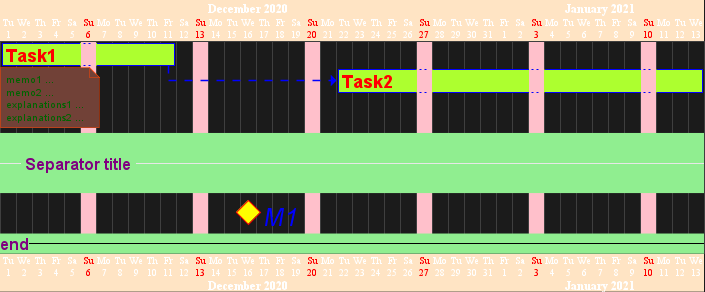

The diagram above was rendered by PlantUML. Its source (embedded in the PNG):
@startgantt
<style>
ganttDiagram {
	task {
		FontName Helvetica
		FontColor red
		FontSize 18
		FontStyle bold
		BackGroundColor GreenYellow
		LineColor blue
	}
	milestone {
		FontColor blue
		FontSize 25
		FontStyle italic
		BackGroundColor yellow
		LineColor red
	}
	note {
		FontColor DarkGreen
		FontSize 10
		LineColor OrangeRed
	}
	arrow {
		FontName Helvetica
		FontColor red
		FontSize 18
		FontStyle bold
		BackGroundColor GreenYellow
		LineColor blue
		LineStyle 8.0;13.0
		LineThickness 3.0
	}
	separator {
		BackgroundColor lightGreen
		LineStyle 8.0;3.0
		LineColor red
		LineThickness 1.0
		FontSize 16
		FontStyle bold
		FontColor purple
		Margin 5
		Padding 20
	}
	timeline {
	    BackgroundColor Bisque
	}
	closed {
		BackgroundColor pink
		FontColor red
	}
}
</style>
Project starts the 2020-12-01

[Task1] lasts 10 days
sunday are closed

note bottom
  memo1 ...
  memo2 ...
  explanations1 ...
  explanations2 ...
end note

[Task2] lasts 20 days
[Task2] starts 10 days after [Task1]'s end
-- Separator title --
[M1] happens on 5 days after [Task1]'s end

<style>
	separator {
	    LineColor black
		Margin 0
		Padding 0
	}
</style>

-- end --
@endgantt